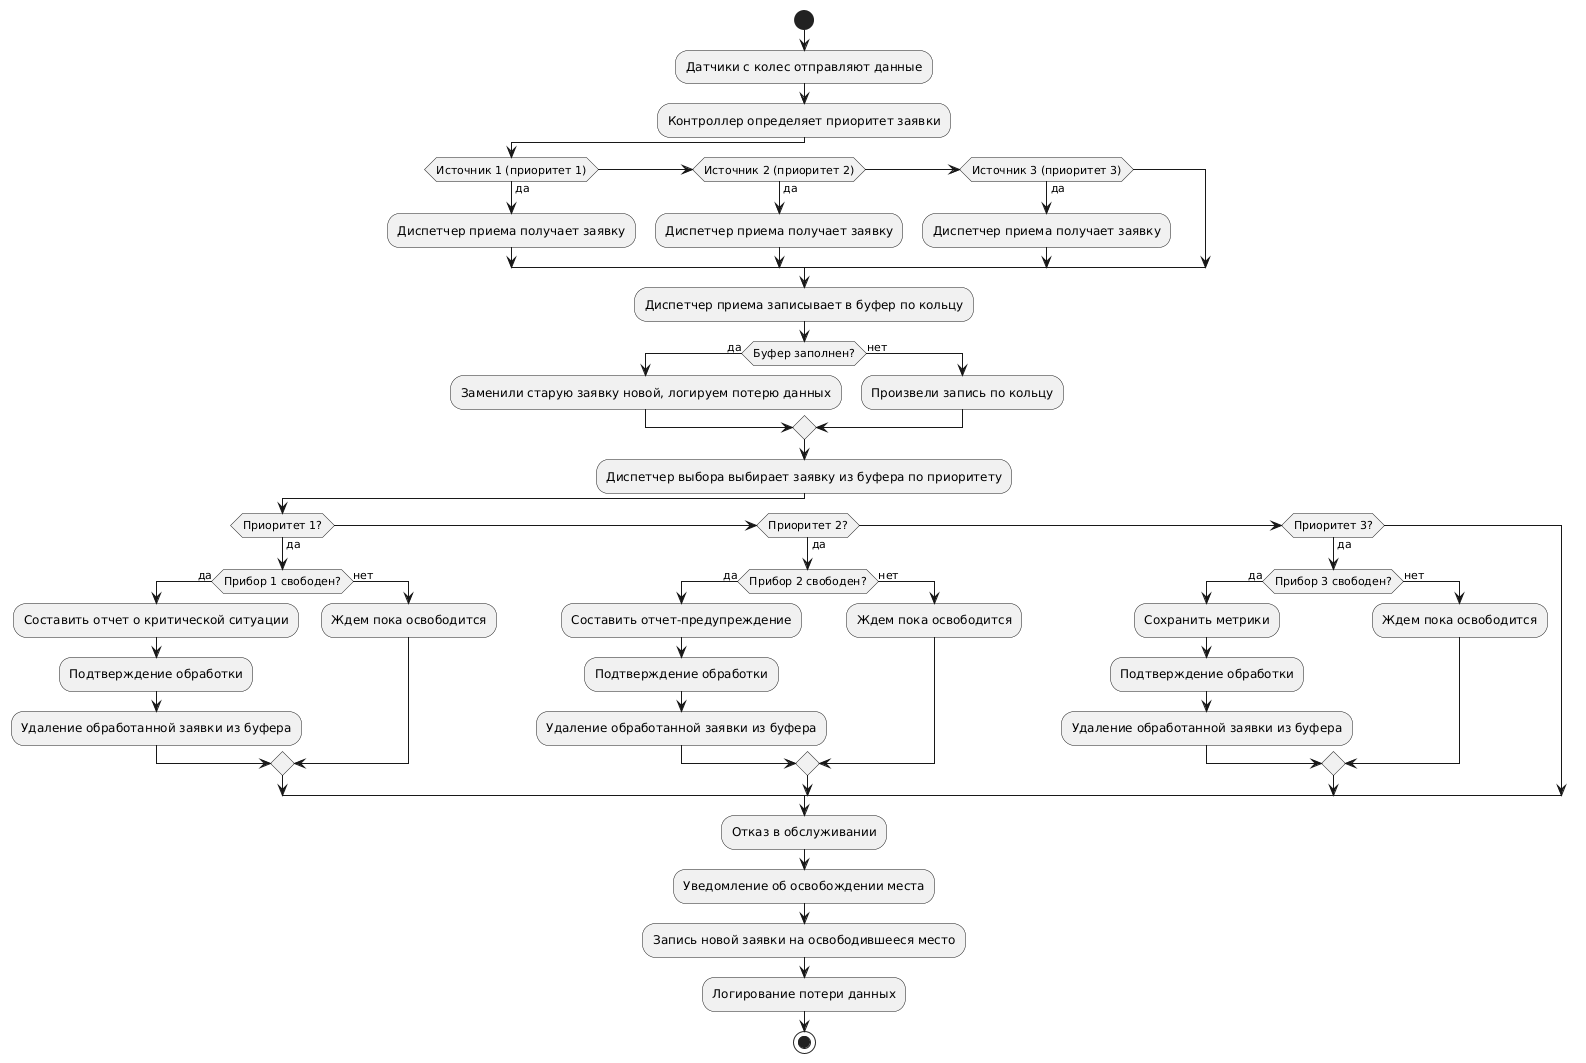

The diagram above was rendered by PlantUML. Its source (embedded in the PNG):
@startuml
skinparam rectangle {
    BackgroundColor<<start>> LightGreen
    BackgroundColor<<process>> White
    BackgroundColor<<decision>> LightYellow
    BackgroundColor<<end>> LightRed
}

start
:Датчики с колес отправляют данные;
:Контроллер определяет приоритет заявки;
if (Источник 1 (приоритет 1)) then (да)
  :Диспетчер приема получает заявку;
else if (Источник 2 (приоритет 2)) then (да)
  :Диспетчер приема получает заявку;
else if (Источник 3 (приоритет 3)) then (да)
  :Диспетчер приема получает заявку;
endif

:Диспетчер приема записывает в буфер по кольцу;
if (Буфер заполнен?) then (да)
  :Заменили старую заявку новой, логируем потерю данных;
else (нет)
  :Произвели запись по кольцу;
endif

:Диспетчер выбора выбирает заявку из буфера по приоритету;

if (Приоритет 1?) then (да)
  if (Прибор 1 свободен?) then (да)
    :Составить отчет о критической ситуации;
    :Подтверждение обработки;
    :Удаление обработанной заявки из буфера;
  else (нет)
    :Ждем пока освободится;
  endif
else if (Приоритет 2?) then (да)
  if (Прибор 2 свободен?) then (да)
    :Составить отчет-предупреждение;
    :Подтверждение обработки;
    :Удаление обработанной заявки из буфера;
  else (нет)
    :Ждем пока освободится;
  endif
else if (Приоритет 3?) then (да)
  if (Прибор 3 свободен?) then (да)
    :Сохранить метрики;
    :Подтверждение обработки;
    :Удаление обработанной заявки из буфера;
  else (нет)
    :Ждем пока освободится;
  endif
endif

:Отказ в обслуживании;
:Уведомление об освобождении места;
:Запись новой заявки на освободившееся место;
:Логирование потери данных;

stop
@enduml